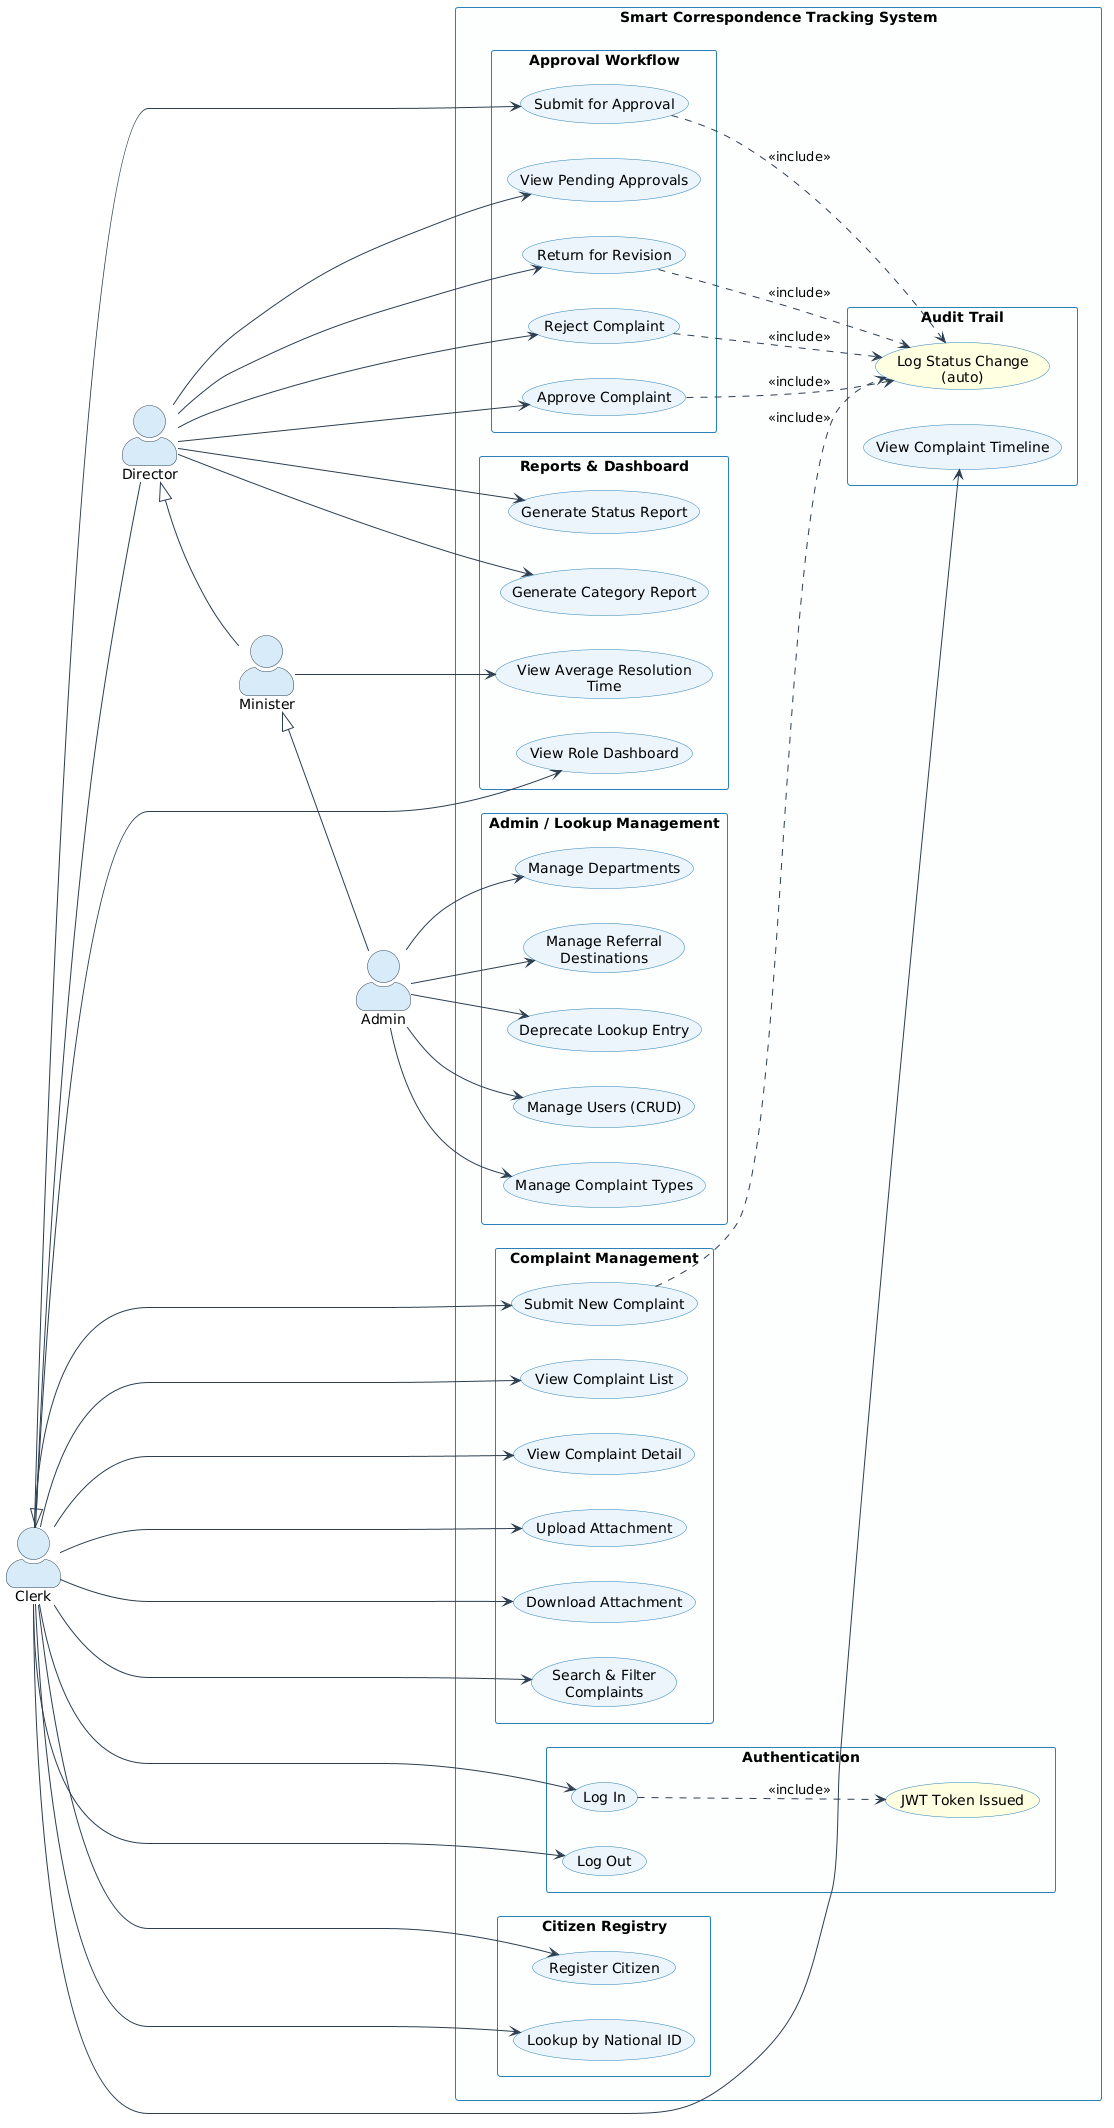

The diagram above was rendered by PlantUML. Its source (embedded in the PNG):
@startuml
' ============================================================
' Use Case Diagram — Smart Correspondence Tracking System
' CSC 599 Capstone | Lebanese Ministry of Interior
' Authors: Karim Khalil (202203461) & Jalal Al Arab (202302949)
' Satisfies: FR-1 through FR-22
' Addresses: Gap 1 (status), Gap 2 (audit), Gap 4 (search),
'            Gap 5 (RBAC), Gap 6 (workflow), Gap 7 (i18n)
' ============================================================

left to right direction
skinparam actorStyle awesome
skinparam packageStyle rectangle
skinparam ArrowColor #2C3E50
skinparam ActorBorderColor #2C3E50
skinparam ActorBackgroundColor #D6EAF8
skinparam UsecaseBorderColor #2980B9
skinparam UsecaseBackgroundColor #EBF5FB
skinparam packageBorderColor #2980B9
skinparam packageBackgroundColor #FDFEFE

' ── Actors ──────────────────────────────────────────────────
actor "Clerk"     as CLERK
actor "Director"  as DIR
actor "Minister"  as MIN
actor "Admin"     as ADMIN

' ── Inheritance ─────────────────────────────────────────────
CLERK  <|-- DIR
DIR    <|-- MIN
MIN    <|-- ADMIN

' ── System boundary ─────────────────────────────────────────
rectangle "Smart Correspondence Tracking System" {

  ' Authentication (FR-1, FR-2, FR-3)
  package "Authentication" {
    usecase "Log In"                  as UC_LOGIN
    usecase "Log Out"                 as UC_LOGOUT
    usecase "JWT Token Issued"        as UC_JWT     #LightYellow
  }

  ' Complaint Management (FR-5, FR-6, FR-7, FR-8)
  package "Complaint Management" {
    usecase "Submit New Complaint"    as UC_CREATE
    usecase "View Complaint List"     as UC_LIST
    usecase "View Complaint Detail"   as UC_DETAIL
    usecase "Upload Attachment"       as UC_UPLOAD
    usecase "Download Attachment"     as UC_DOWNLOAD
    usecase "Search & Filter\nComplaints"  as UC_SEARCH
  }

  ' Approval Workflow (FR-11 through FR-15)
  package "Approval Workflow" {
    usecase "Submit for Approval"     as UC_SUBMIT
    usecase "Approve Complaint"       as UC_APPROVE
    usecase "Reject Complaint"        as UC_REJECT
    usecase "Return for Revision"     as UC_RETURN
    usecase "View Pending Approvals"  as UC_PENDING
  }

  ' Audit & Tracking (FR-19, FR-20)
  package "Audit Trail" {
    usecase "View Complaint Timeline" as UC_TIMELINE
    usecase "Log Status Change\n(auto)"  as UC_LOG   #LightYellow
  }

  ' Citizens (FR-9, FR-10)
  package "Citizen Registry" {
    usecase "Register Citizen"        as UC_CITIZEN
    usecase "Lookup by National ID"   as UC_LOOKUP
  }

  ' Reports & Dashboard (FR-21, FR-22)
  package "Reports & Dashboard" {
    usecase "View Role Dashboard"     as UC_DASH
    usecase "Generate Status Report"  as UC_RPT_STATUS
    usecase "Generate Category Report"as UC_RPT_CAT
    usecase "View Average Resolution\nTime"  as UC_RPT_RES
  }

  ' Admin / Lookup Management (FR-21, FR-22)
  package "Admin / Lookup Management" {
    usecase "Manage Users (CRUD)"     as UC_USERS
    usecase "Manage Complaint Types"  as UC_TYPES
    usecase "Manage Departments"      as UC_DEPTS
    usecase "Manage Referral\nDestinations"  as UC_REFS
    usecase "Deprecate Lookup Entry"  as UC_DEPRECATE
  }
}

' ── Clerk associations ──────────────────────────────────────
CLERK --> UC_LOGIN
CLERK --> UC_LOGOUT
CLERK --> UC_CREATE
CLERK --> UC_LIST
CLERK --> UC_DETAIL
CLERK --> UC_UPLOAD
CLERK --> UC_DOWNLOAD
CLERK --> UC_SEARCH
CLERK --> UC_SUBMIT
CLERK --> UC_CITIZEN
CLERK --> UC_LOOKUP
CLERK --> UC_DASH
CLERK --> UC_TIMELINE

' ── Director additions ──────────────────────────────────────
DIR --> UC_APPROVE
DIR --> UC_REJECT
DIR --> UC_RETURN
DIR --> UC_PENDING
DIR --> UC_RPT_STATUS
DIR --> UC_RPT_CAT

' ── Minister additions ──────────────────────────────────────
MIN --> UC_RPT_RES

' ── Admin additions ─────────────────────────────────────────
ADMIN --> UC_USERS
ADMIN --> UC_TYPES
ADMIN --> UC_DEPTS
ADMIN --> UC_REFS
ADMIN --> UC_DEPRECATE

' ── Include / extend relationships ──────────────────────────
UC_LOGIN    ..> UC_JWT      : <<include>>
UC_SUBMIT   ..> UC_LOG      : <<include>>
UC_APPROVE  ..> UC_LOG      : <<include>>
UC_REJECT   ..> UC_LOG      : <<include>>
UC_RETURN   ..> UC_LOG      : <<include>>
UC_CREATE   ..> UC_LOG      : <<include>>
@enduml